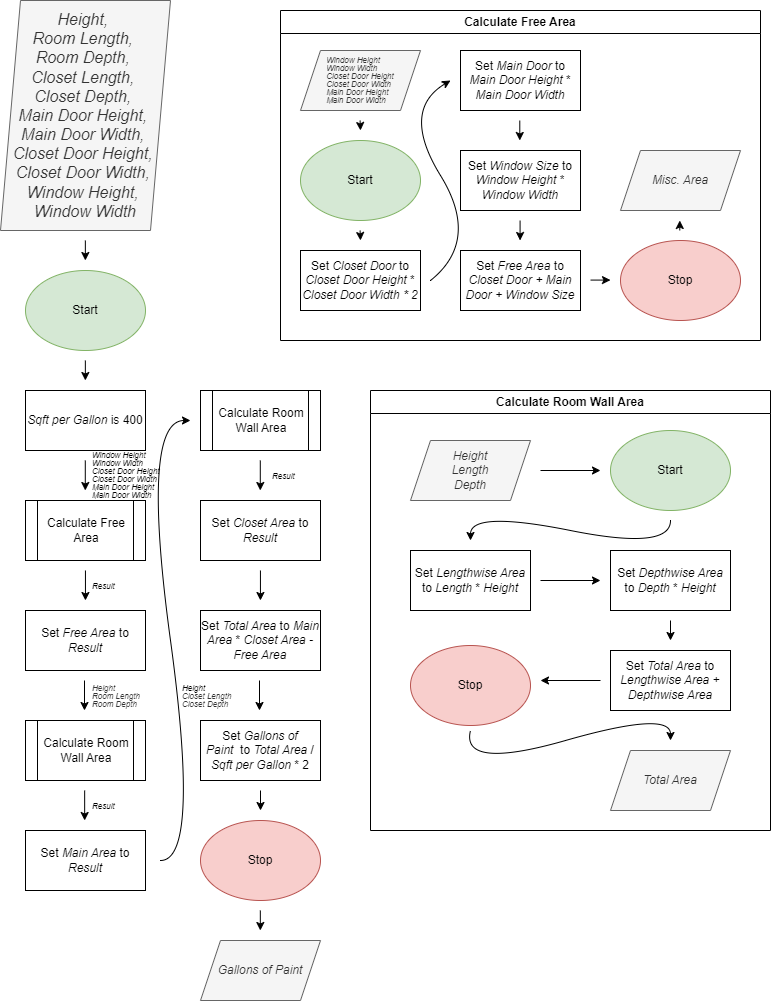

The diagram above was exported from draw.io. Its source (the exported page's mxGraphModel, read from the mxfile embedded in the PNG):
<mxGraphModel dx="1444" dy="835" grid="1" gridSize="10" guides="1" tooltips="1" connect="1" arrows="1" fold="1" page="1" pageScale="1" pageWidth="850" pageHeight="1100" math="0" shadow="0">
  <root>
    <mxCell id="0" />
    <mxCell id="1" parent="0" />
    <mxCell id="v7Y28q6XLG3SF74MW_tv-1" value="&lt;i style=&quot;border-color: var(--border-color); color: rgb(51, 51, 51); font-size: 16px;&quot;&gt;Height,&amp;nbsp;&lt;br style=&quot;border-color: var(--border-color);&quot;&gt;Room Length,&amp;nbsp;&lt;br style=&quot;border-color: var(--border-color);&quot;&gt;Room Depth,&amp;nbsp;&lt;br style=&quot;border-color: var(--border-color);&quot;&gt;Closet Length,&amp;nbsp;&lt;br style=&quot;border-color: var(--border-color);&quot;&gt;Closet Depth,&amp;nbsp;&lt;br style=&quot;border-color: var(--border-color);&quot;&gt;Main Door Height,&amp;nbsp;&lt;br style=&quot;border-color: var(--border-color);&quot;&gt;Main Door Width,&amp;nbsp;&lt;br style=&quot;border-color: var(--border-color);&quot;&gt;Closet Door Height,&amp;nbsp;&lt;br style=&quot;border-color: var(--border-color);&quot;&gt;Closet Door Width,&amp;nbsp;&lt;br style=&quot;border-color: var(--border-color);&quot;&gt;Window Height,&amp;nbsp;&lt;br style=&quot;border-color: var(--border-color);&quot;&gt;Window Width&lt;/i&gt;" style="shape=parallelogram;perimeter=parallelogramPerimeter;whiteSpace=wrap;html=1;fixedSize=1;fillColor=#f5f5f5;fontColor=#333333;strokeColor=#666666;" vertex="1" parent="1">
      <mxGeometry x="30" y="20" width="170" height="230" as="geometry" />
    </mxCell>
    <mxCell id="v7Y28q6XLG3SF74MW_tv-4" value="Start" style="ellipse;whiteSpace=wrap;html=1;fillColor=#d5e8d4;strokeColor=#82b366;" vertex="1" parent="1">
      <mxGeometry x="55" y="290" width="120" height="80" as="geometry" />
    </mxCell>
    <mxCell id="v7Y28q6XLG3SF74MW_tv-5" value="&lt;i&gt;Sqft per Gallon&lt;/i&gt;&amp;nbsp;is 400" style="rounded=0;whiteSpace=wrap;html=1;" vertex="1" parent="1">
      <mxGeometry x="55" y="410" width="120" height="60" as="geometry" />
    </mxCell>
    <mxCell id="v7Y28q6XLG3SF74MW_tv-6" value="Calculate Room Wall Area" style="shape=process;whiteSpace=wrap;html=1;backgroundOutline=1;" vertex="1" parent="1">
      <mxGeometry x="55" y="740" width="120" height="60" as="geometry" />
    </mxCell>
    <mxCell id="v7Y28q6XLG3SF74MW_tv-7" value="Set &lt;i&gt;Main Area&lt;/i&gt;&amp;nbsp;to &lt;i&gt;Result&lt;/i&gt;" style="rounded=0;whiteSpace=wrap;html=1;" vertex="1" parent="1">
      <mxGeometry x="55" y="850" width="120" height="60" as="geometry" />
    </mxCell>
    <mxCell id="v7Y28q6XLG3SF74MW_tv-9" value="Set &lt;i&gt;Total Area&lt;/i&gt;&amp;nbsp;to &lt;i&gt;Main Area &lt;/i&gt;* &lt;i&gt;Closet Area&lt;/i&gt;&amp;nbsp;- &lt;i&gt;Free Area&lt;/i&gt;" style="rounded=0;whiteSpace=wrap;html=1;" vertex="1" parent="1">
      <mxGeometry x="230" y="630" width="120" height="60" as="geometry" />
    </mxCell>
    <mxCell id="v7Y28q6XLG3SF74MW_tv-10" value="Calculate Free Area" style="shape=process;whiteSpace=wrap;html=1;backgroundOutline=1;" vertex="1" parent="1">
      <mxGeometry x="55" y="520" width="120" height="60" as="geometry" />
    </mxCell>
    <mxCell id="v7Y28q6XLG3SF74MW_tv-11" value="Set &lt;i&gt;Free Area&lt;/i&gt;&amp;nbsp;to &lt;i&gt;Result&lt;/i&gt;" style="rounded=0;whiteSpace=wrap;html=1;" vertex="1" parent="1">
      <mxGeometry x="55" y="630" width="120" height="60" as="geometry" />
    </mxCell>
    <mxCell id="v7Y28q6XLG3SF74MW_tv-14" value="" style="curved=1;endArrow=classic;html=1;rounded=0;" edge="1" parent="1">
      <mxGeometry width="50" height="50" relative="1" as="geometry">
        <mxPoint x="190" y="880" as="sourcePoint" />
        <mxPoint x="220" y="440" as="targetPoint" />
        <Array as="points">
          <mxPoint x="230" y="880" />
          <mxPoint x="170" y="440" />
        </Array>
      </mxGeometry>
    </mxCell>
    <mxCell id="v7Y28q6XLG3SF74MW_tv-17" value="Calculate Room Wall Area" style="shape=process;whiteSpace=wrap;html=1;backgroundOutline=1;" vertex="1" parent="1">
      <mxGeometry x="230" y="410" width="120" height="60" as="geometry" />
    </mxCell>
    <mxCell id="v7Y28q6XLG3SF74MW_tv-18" value="Set &lt;i&gt;Closet Area&lt;/i&gt;&amp;nbsp;to &lt;i&gt;Result&lt;/i&gt;" style="rounded=0;whiteSpace=wrap;html=1;" vertex="1" parent="1">
      <mxGeometry x="230" y="520" width="120" height="60" as="geometry" />
    </mxCell>
    <mxCell id="v7Y28q6XLG3SF74MW_tv-19" value="Set &lt;i&gt;Gallons of Paint&amp;nbsp;&lt;/i&gt;&amp;nbsp;to &lt;i&gt;Total Area &lt;/i&gt;/ &lt;i&gt;Sqft per Gallon&lt;/i&gt;&amp;nbsp;* 2" style="rounded=0;whiteSpace=wrap;html=1;" vertex="1" parent="1">
      <mxGeometry x="230" y="740" width="120" height="60" as="geometry" />
    </mxCell>
    <mxCell id="v7Y28q6XLG3SF74MW_tv-20" value="Stop" style="ellipse;whiteSpace=wrap;html=1;fillColor=#f8cecc;strokeColor=#b85450;" vertex="1" parent="1">
      <mxGeometry x="230" y="840" width="120" height="80" as="geometry" />
    </mxCell>
    <mxCell id="v7Y28q6XLG3SF74MW_tv-21" value="&lt;i&gt;Gallons of Paint&lt;/i&gt;" style="shape=parallelogram;perimeter=parallelogramPerimeter;whiteSpace=wrap;html=1;fixedSize=1;fillColor=#f5f5f5;fontColor=#333333;strokeColor=#666666;" vertex="1" parent="1">
      <mxGeometry x="230" y="960" width="120" height="60" as="geometry" />
    </mxCell>
    <mxCell id="v7Y28q6XLG3SF74MW_tv-22" value="" style="endArrow=classic;html=1;rounded=0;" edge="1" parent="1">
      <mxGeometry width="50" height="50" relative="1" as="geometry">
        <mxPoint x="114.85" y="260" as="sourcePoint" />
        <mxPoint x="114.85" y="280" as="targetPoint" />
      </mxGeometry>
    </mxCell>
    <mxCell id="v7Y28q6XLG3SF74MW_tv-23" value="" style="endArrow=classic;html=1;rounded=0;" edge="1" parent="1">
      <mxGeometry width="50" height="50" relative="1" as="geometry">
        <mxPoint x="114.85" y="380" as="sourcePoint" />
        <mxPoint x="114.85" y="400" as="targetPoint" />
      </mxGeometry>
    </mxCell>
    <mxCell id="v7Y28q6XLG3SF74MW_tv-24" value="" style="endArrow=classic;html=1;rounded=0;" edge="1" parent="1">
      <mxGeometry width="50" height="50" relative="1" as="geometry">
        <mxPoint x="114.79" y="480" as="sourcePoint" />
        <mxPoint x="114.79" y="510" as="targetPoint" />
      </mxGeometry>
    </mxCell>
    <mxCell id="v7Y28q6XLG3SF74MW_tv-25" value="" style="endArrow=classic;html=1;rounded=0;" edge="1" parent="1">
      <mxGeometry width="50" height="50" relative="1" as="geometry">
        <mxPoint x="289.79" y="480" as="sourcePoint" />
        <mxPoint x="289.79" y="510" as="targetPoint" />
      </mxGeometry>
    </mxCell>
    <mxCell id="v7Y28q6XLG3SF74MW_tv-26" value="" style="endArrow=classic;html=1;rounded=0;" edge="1" parent="1">
      <mxGeometry width="50" height="50" relative="1" as="geometry">
        <mxPoint x="114.95" y="590" as="sourcePoint" />
        <mxPoint x="114.95" y="620" as="targetPoint" />
      </mxGeometry>
    </mxCell>
    <mxCell id="v7Y28q6XLG3SF74MW_tv-27" value="" style="endArrow=classic;html=1;rounded=0;" edge="1" parent="1">
      <mxGeometry width="50" height="50" relative="1" as="geometry">
        <mxPoint x="289.94" y="590" as="sourcePoint" />
        <mxPoint x="289.94" y="620" as="targetPoint" />
      </mxGeometry>
    </mxCell>
    <mxCell id="v7Y28q6XLG3SF74MW_tv-28" value="" style="endArrow=classic;html=1;rounded=0;" edge="1" parent="1">
      <mxGeometry width="50" height="50" relative="1" as="geometry">
        <mxPoint x="114" y="700" as="sourcePoint" />
        <mxPoint x="114" y="730" as="targetPoint" />
      </mxGeometry>
    </mxCell>
    <mxCell id="v7Y28q6XLG3SF74MW_tv-29" value="" style="endArrow=classic;html=1;rounded=0;" edge="1" parent="1">
      <mxGeometry width="50" height="50" relative="1" as="geometry">
        <mxPoint x="289" y="700" as="sourcePoint" />
        <mxPoint x="289" y="730" as="targetPoint" />
      </mxGeometry>
    </mxCell>
    <mxCell id="v7Y28q6XLG3SF74MW_tv-30" value="" style="endArrow=classic;html=1;rounded=0;" edge="1" parent="1">
      <mxGeometry width="50" height="50" relative="1" as="geometry">
        <mxPoint x="114.16" y="810" as="sourcePoint" />
        <mxPoint x="114.16" y="840" as="targetPoint" />
      </mxGeometry>
    </mxCell>
    <mxCell id="v7Y28q6XLG3SF74MW_tv-31" value="" style="endArrow=classic;html=1;rounded=0;" edge="1" parent="1">
      <mxGeometry width="50" height="50" relative="1" as="geometry">
        <mxPoint x="290" y="810" as="sourcePoint" />
        <mxPoint x="290" y="830" as="targetPoint" />
      </mxGeometry>
    </mxCell>
    <mxCell id="v7Y28q6XLG3SF74MW_tv-33" value="" style="endArrow=classic;html=1;rounded=0;" edge="1" parent="1">
      <mxGeometry width="50" height="50" relative="1" as="geometry">
        <mxPoint x="289.82" y="930" as="sourcePoint" />
        <mxPoint x="289.82" y="950" as="targetPoint" />
      </mxGeometry>
    </mxCell>
    <mxCell id="v7Y28q6XLG3SF74MW_tv-34" value="&lt;p style=&quot;line-height: 0%; font-size: 8px;&quot;&gt;&lt;font style=&quot;font-size: 8px;&quot;&gt;&lt;i&gt;Window Height&lt;/i&gt;&lt;/font&gt;&lt;/p&gt;&lt;p style=&quot;line-height: 0%; font-size: 8px;&quot;&gt;&lt;font style=&quot;font-size: 8px;&quot;&gt;&lt;i&gt;Window Width&lt;/i&gt;&lt;/font&gt;&lt;/p&gt;&lt;p style=&quot;line-height: 0%; font-size: 8px;&quot;&gt;&lt;font style=&quot;font-size: 8px;&quot;&gt;&lt;i&gt;Closet Door Height&lt;/i&gt;&lt;/font&gt;&lt;/p&gt;&lt;p style=&quot;line-height: 0%; font-size: 8px;&quot;&gt;&lt;font style=&quot;font-size: 8px;&quot;&gt;&lt;i&gt;Closet Door Width&lt;/i&gt;&lt;/font&gt;&lt;/p&gt;&lt;p style=&quot;line-height: 0%; font-size: 8px;&quot;&gt;&lt;font style=&quot;font-size: 8px;&quot;&gt;&lt;i&gt;Main Door Height&lt;/i&gt;&lt;/font&gt;&lt;/p&gt;&lt;p style=&quot;line-height: 0%; font-size: 8px;&quot;&gt;&lt;font style=&quot;font-size: 8px;&quot;&gt;&lt;i&gt;Main Door Width&lt;/i&gt;&lt;/font&gt;&lt;/p&gt;" style="text;html=1;strokeColor=none;fillColor=none;align=left;verticalAlign=middle;whiteSpace=wrap;rounded=0;" vertex="1" parent="1">
      <mxGeometry x="120" y="470" width="80" height="50" as="geometry" />
    </mxCell>
    <mxCell id="v7Y28q6XLG3SF74MW_tv-37" value="&lt;font style=&quot;font-size: 8px;&quot;&gt;&lt;i&gt;Result&lt;/i&gt;&lt;/font&gt;" style="text;html=1;strokeColor=none;fillColor=none;align=left;verticalAlign=middle;whiteSpace=wrap;rounded=0;" vertex="1" parent="1">
      <mxGeometry x="120" y="590" width="60" height="30" as="geometry" />
    </mxCell>
    <mxCell id="v7Y28q6XLG3SF74MW_tv-38" value="&lt;p style=&quot;line-height: 50%;&quot;&gt;&lt;span style=&quot;border-color: var(--border-color); color: rgb(51, 51, 51); text-align: center; font-size: 8px;&quot;&gt;&lt;i&gt;Height&lt;br style=&quot;border-color: var(--border-color);&quot;&gt;Room Length&amp;nbsp;&lt;br style=&quot;border-color: var(--border-color);&quot;&gt;Room Depth&lt;/i&gt;&lt;/span&gt;&lt;/p&gt;" style="text;html=1;strokeColor=none;fillColor=none;align=left;verticalAlign=middle;whiteSpace=wrap;rounded=0;" vertex="1" parent="1">
      <mxGeometry x="120" y="700" width="120" height="30" as="geometry" />
    </mxCell>
    <mxCell id="v7Y28q6XLG3SF74MW_tv-39" value="&lt;p style=&quot;line-height: 50%;&quot;&gt;&lt;font style=&quot;font-size: 8px;&quot;&gt;&lt;i&gt;Height&lt;br style=&quot;border-color: var(--border-color); color: rgb(51, 51, 51);&quot;&gt;&lt;span style=&quot;color: rgb(51, 51, 51);&quot;&gt;Closet Length&amp;nbsp;&lt;/span&gt;&lt;br style=&quot;border-color: var(--border-color); color: rgb(51, 51, 51);&quot;&gt;&lt;span style=&quot;color: rgb(51, 51, 51);&quot;&gt;Closet Depth&lt;/span&gt;&lt;/i&gt;&lt;/font&gt;&lt;/p&gt;" style="text;html=1;strokeColor=none;fillColor=none;align=left;verticalAlign=middle;whiteSpace=wrap;rounded=0;" vertex="1" parent="1">
      <mxGeometry x="210" y="700" width="60" height="30" as="geometry" />
    </mxCell>
    <mxCell id="v7Y28q6XLG3SF74MW_tv-40" value="&lt;font style=&quot;font-size: 8px;&quot;&gt;&lt;i&gt;Result&lt;/i&gt;&lt;/font&gt;" style="text;html=1;strokeColor=none;fillColor=none;align=left;verticalAlign=middle;whiteSpace=wrap;rounded=0;" vertex="1" parent="1">
      <mxGeometry x="120" y="810" width="60" height="30" as="geometry" />
    </mxCell>
    <mxCell id="v7Y28q6XLG3SF74MW_tv-41" value="&lt;font style=&quot;font-size: 8px;&quot;&gt;&lt;i&gt;Result&lt;/i&gt;&lt;/font&gt;" style="text;html=1;strokeColor=none;fillColor=none;align=left;verticalAlign=middle;whiteSpace=wrap;rounded=0;" vertex="1" parent="1">
      <mxGeometry x="300" y="480" width="60" height="30" as="geometry" />
    </mxCell>
    <mxCell id="v7Y28q6XLG3SF74MW_tv-42" value="Calculate Free Area" style="swimlane;whiteSpace=wrap;html=1;" vertex="1" parent="1">
      <mxGeometry x="310" y="30" width="480" height="330" as="geometry" />
    </mxCell>
    <mxCell id="v7Y28q6XLG3SF74MW_tv-43" value="Start" style="ellipse;whiteSpace=wrap;html=1;fillColor=#d5e8d4;strokeColor=#82b366;" vertex="1" parent="v7Y28q6XLG3SF74MW_tv-42">
      <mxGeometry x="20" y="130" width="120" height="80" as="geometry" />
    </mxCell>
    <mxCell id="v7Y28q6XLG3SF74MW_tv-44" value="&lt;p style=&quot;border-color: var(--border-color); text-align: left; line-height: 0px; font-size: 8px;&quot;&gt;&lt;font style=&quot;border-color: var(--border-color);&quot;&gt;&lt;span style=&quot;border-color: var(--border-color);&quot;&gt;&lt;i&gt;Window Height&lt;/i&gt;&lt;/span&gt;&lt;/font&gt;&lt;/p&gt;&lt;p style=&quot;border-color: var(--border-color); text-align: left; line-height: 0px; font-size: 8px;&quot;&gt;&lt;font style=&quot;border-color: var(--border-color);&quot;&gt;&lt;span style=&quot;border-color: var(--border-color);&quot;&gt;&lt;i&gt;Window Width&lt;/i&gt;&lt;/span&gt;&lt;/font&gt;&lt;/p&gt;&lt;p style=&quot;border-color: var(--border-color); text-align: left; line-height: 0px; font-size: 8px;&quot;&gt;&lt;font style=&quot;border-color: var(--border-color);&quot;&gt;&lt;span style=&quot;border-color: var(--border-color);&quot;&gt;&lt;i&gt;Closet Door Height&lt;/i&gt;&lt;/span&gt;&lt;/font&gt;&lt;/p&gt;&lt;p style=&quot;border-color: var(--border-color); text-align: left; line-height: 0px; font-size: 8px;&quot;&gt;&lt;font style=&quot;border-color: var(--border-color);&quot;&gt;&lt;span style=&quot;border-color: var(--border-color);&quot;&gt;&lt;i&gt;Closet Door Width&lt;/i&gt;&lt;/span&gt;&lt;/font&gt;&lt;/p&gt;&lt;p style=&quot;border-color: var(--border-color); text-align: left; line-height: 0px; font-size: 8px;&quot;&gt;&lt;font style=&quot;border-color: var(--border-color);&quot;&gt;&lt;span style=&quot;border-color: var(--border-color);&quot;&gt;&lt;i&gt;Main Door Height&lt;/i&gt;&lt;/span&gt;&lt;/font&gt;&lt;/p&gt;&lt;p style=&quot;border-color: var(--border-color); text-align: left; line-height: 0px; font-size: 8px;&quot;&gt;&lt;font style=&quot;border-color: var(--border-color);&quot;&gt;&lt;span style=&quot;border-color: var(--border-color);&quot;&gt;&lt;i&gt;Main Door Width&lt;/i&gt;&lt;/span&gt;&lt;/font&gt;&lt;/p&gt;" style="shape=parallelogram;perimeter=parallelogramPerimeter;whiteSpace=wrap;html=1;fixedSize=1;fillColor=#f5f5f5;fontColor=#333333;strokeColor=#666666;" vertex="1" parent="v7Y28q6XLG3SF74MW_tv-42">
      <mxGeometry x="20" y="40" width="120" height="60" as="geometry" />
    </mxCell>
    <mxCell id="v7Y28q6XLG3SF74MW_tv-45" value="Set &lt;i&gt;Closet Door &lt;/i&gt;to &lt;i&gt;Closet Door Height &lt;/i&gt;* &lt;i&gt;Closet Door Width * 2&lt;/i&gt;" style="rounded=0;whiteSpace=wrap;html=1;" vertex="1" parent="v7Y28q6XLG3SF74MW_tv-42">
      <mxGeometry x="20" y="240" width="120" height="60" as="geometry" />
    </mxCell>
    <mxCell id="v7Y28q6XLG3SF74MW_tv-46" value="Set &lt;i&gt;Main Door&amp;nbsp;&lt;/i&gt;to &lt;i&gt;Main Door Height &lt;/i&gt;* &lt;i&gt;Main Door Width&lt;/i&gt;" style="rounded=0;whiteSpace=wrap;html=1;" vertex="1" parent="v7Y28q6XLG3SF74MW_tv-42">
      <mxGeometry x="180" y="40" width="120" height="60" as="geometry" />
    </mxCell>
    <mxCell id="v7Y28q6XLG3SF74MW_tv-47" value="Set &lt;i&gt;Window Size&lt;/i&gt;&amp;nbsp;to &lt;i&gt;Window Height &lt;/i&gt;* &lt;i&gt;Window Width&lt;/i&gt;" style="rounded=0;whiteSpace=wrap;html=1;" vertex="1" parent="v7Y28q6XLG3SF74MW_tv-42">
      <mxGeometry x="180" y="140" width="120" height="60" as="geometry" />
    </mxCell>
    <mxCell id="v7Y28q6XLG3SF74MW_tv-49" value="Set &lt;i&gt;Free Area&lt;/i&gt;&amp;nbsp;to &lt;i&gt;Closet Door + Main Door + Window Size&lt;/i&gt;" style="rounded=0;whiteSpace=wrap;html=1;" vertex="1" parent="v7Y28q6XLG3SF74MW_tv-42">
      <mxGeometry x="180" y="240" width="120" height="60" as="geometry" />
    </mxCell>
    <mxCell id="v7Y28q6XLG3SF74MW_tv-50" value="Stop" style="ellipse;whiteSpace=wrap;html=1;fillColor=#f8cecc;strokeColor=#b85450;" vertex="1" parent="v7Y28q6XLG3SF74MW_tv-42">
      <mxGeometry x="340" y="230" width="120" height="80" as="geometry" />
    </mxCell>
    <mxCell id="v7Y28q6XLG3SF74MW_tv-51" value="&lt;i&gt;Misc. Area&lt;/i&gt;" style="shape=parallelogram;perimeter=parallelogramPerimeter;whiteSpace=wrap;html=1;fixedSize=1;fillColor=#f5f5f5;fontColor=#333333;strokeColor=#666666;" vertex="1" parent="v7Y28q6XLG3SF74MW_tv-42">
      <mxGeometry x="340" y="140" width="120" height="60" as="geometry" />
    </mxCell>
    <mxCell id="v7Y28q6XLG3SF74MW_tv-58" value="" style="endArrow=classic;html=1;rounded=0;" edge="1" parent="v7Y28q6XLG3SF74MW_tv-42">
      <mxGeometry width="50" height="50" relative="1" as="geometry">
        <mxPoint x="239.57999999999998" y="210" as="sourcePoint" />
        <mxPoint x="239.57999999999998" y="230" as="targetPoint" />
      </mxGeometry>
    </mxCell>
    <mxCell id="v7Y28q6XLG3SF74MW_tv-59" value="" style="endArrow=classic;html=1;rounded=0;" edge="1" parent="v7Y28q6XLG3SF74MW_tv-42">
      <mxGeometry width="50" height="50" relative="1" as="geometry">
        <mxPoint x="79.57999999999998" y="110" as="sourcePoint" />
        <mxPoint x="80" y="120" as="targetPoint" />
      </mxGeometry>
    </mxCell>
    <mxCell id="v7Y28q6XLG3SF74MW_tv-60" value="" style="endArrow=classic;html=1;rounded=0;" edge="1" parent="v7Y28q6XLG3SF74MW_tv-42">
      <mxGeometry width="50" height="50" relative="1" as="geometry">
        <mxPoint x="79.57999999999998" y="220" as="sourcePoint" />
        <mxPoint x="80" y="230" as="targetPoint" />
      </mxGeometry>
    </mxCell>
    <mxCell id="v7Y28q6XLG3SF74MW_tv-61" value="" style="endArrow=classic;html=1;rounded=0;" edge="1" parent="v7Y28q6XLG3SF74MW_tv-42">
      <mxGeometry width="50" height="50" relative="1" as="geometry">
        <mxPoint x="310" y="269.58" as="sourcePoint" />
        <mxPoint x="330" y="269.58" as="targetPoint" />
      </mxGeometry>
    </mxCell>
    <mxCell id="v7Y28q6XLG3SF74MW_tv-54" value="" style="endArrow=classic;html=1;rounded=0;" edge="1" parent="v7Y28q6XLG3SF74MW_tv-42">
      <mxGeometry width="50" height="50" relative="1" as="geometry">
        <mxPoint x="239.28999999999996" y="110" as="sourcePoint" />
        <mxPoint x="239.28999999999996" y="130" as="targetPoint" />
      </mxGeometry>
    </mxCell>
    <mxCell id="v7Y28q6XLG3SF74MW_tv-62" value="" style="endArrow=classic;html=1;rounded=0;" edge="1" parent="v7Y28q6XLG3SF74MW_tv-42">
      <mxGeometry width="50" height="50" relative="1" as="geometry">
        <mxPoint x="399.28999999999996" y="220" as="sourcePoint" />
        <mxPoint x="399.28999999999996" y="210" as="targetPoint" />
      </mxGeometry>
    </mxCell>
    <mxCell id="v7Y28q6XLG3SF74MW_tv-63" value="" style="curved=1;endArrow=classic;html=1;rounded=0;" edge="1" parent="v7Y28q6XLG3SF74MW_tv-42">
      <mxGeometry width="50" height="50" relative="1" as="geometry">
        <mxPoint x="150" y="270" as="sourcePoint" />
        <mxPoint x="170" y="70" as="targetPoint" />
        <Array as="points">
          <mxPoint x="200" y="230" />
          <mxPoint x="120" y="100" />
        </Array>
      </mxGeometry>
    </mxCell>
    <mxCell id="v7Y28q6XLG3SF74MW_tv-64" value="Calculate Room Wall Area" style="swimlane;whiteSpace=wrap;html=1;" vertex="1" parent="1">
      <mxGeometry x="400" y="410" width="400" height="440" as="geometry" />
    </mxCell>
    <mxCell id="v7Y28q6XLG3SF74MW_tv-70" value="&lt;i&gt;Height&lt;br&gt;Length&lt;br&gt;Depth&lt;/i&gt;" style="shape=parallelogram;perimeter=parallelogramPerimeter;whiteSpace=wrap;html=1;fixedSize=1;fillColor=#f5f5f5;fontColor=#333333;strokeColor=#666666;" vertex="1" parent="v7Y28q6XLG3SF74MW_tv-64">
      <mxGeometry x="40" y="50" width="120" height="60" as="geometry" />
    </mxCell>
    <mxCell id="v7Y28q6XLG3SF74MW_tv-71" value="Start" style="ellipse;whiteSpace=wrap;html=1;fillColor=#d5e8d4;strokeColor=#82b366;" vertex="1" parent="v7Y28q6XLG3SF74MW_tv-64">
      <mxGeometry x="240" y="40" width="120" height="80" as="geometry" />
    </mxCell>
    <mxCell id="v7Y28q6XLG3SF74MW_tv-72" value="Set &lt;i&gt;Lengthwise Area &lt;/i&gt;to &lt;i&gt;Length &lt;/i&gt;* &lt;i&gt;Height&lt;/i&gt;" style="rounded=0;whiteSpace=wrap;html=1;" vertex="1" parent="v7Y28q6XLG3SF74MW_tv-64">
      <mxGeometry x="40" y="160" width="120" height="60" as="geometry" />
    </mxCell>
    <mxCell id="v7Y28q6XLG3SF74MW_tv-73" value="Set &lt;i&gt;Depthwise Area &lt;/i&gt;to &lt;i&gt;Depth&amp;nbsp;&lt;/i&gt;* &lt;i&gt;Height&lt;/i&gt;" style="rounded=0;whiteSpace=wrap;html=1;" vertex="1" parent="v7Y28q6XLG3SF74MW_tv-64">
      <mxGeometry x="240" y="160" width="120" height="60" as="geometry" />
    </mxCell>
    <mxCell id="v7Y28q6XLG3SF74MW_tv-74" value="Set &lt;i&gt;Total Area&lt;/i&gt;&amp;nbsp;to &lt;i&gt;Lengthwise Area&lt;/i&gt;&amp;nbsp;+ &lt;i&gt;Depthwise Area&lt;/i&gt;" style="rounded=0;whiteSpace=wrap;html=1;" vertex="1" parent="v7Y28q6XLG3SF74MW_tv-64">
      <mxGeometry x="240" y="260" width="120" height="60" as="geometry" />
    </mxCell>
    <mxCell id="v7Y28q6XLG3SF74MW_tv-76" value="Stop" style="ellipse;whiteSpace=wrap;html=1;fillColor=#f8cecc;strokeColor=#b85450;" vertex="1" parent="v7Y28q6XLG3SF74MW_tv-64">
      <mxGeometry x="40" y="255" width="120" height="80" as="geometry" />
    </mxCell>
    <mxCell id="v7Y28q6XLG3SF74MW_tv-77" value="" style="curved=1;endArrow=classic;html=1;rounded=0;" edge="1" parent="v7Y28q6XLG3SF74MW_tv-64">
      <mxGeometry width="50" height="50" relative="1" as="geometry">
        <mxPoint x="300" y="130" as="sourcePoint" />
        <mxPoint x="100" y="150" as="targetPoint" />
        <Array as="points">
          <mxPoint x="300" y="160" />
          <mxPoint x="100" y="120" />
        </Array>
      </mxGeometry>
    </mxCell>
    <mxCell id="v7Y28q6XLG3SF74MW_tv-83" value="&lt;i&gt;Total Area&lt;/i&gt;" style="shape=parallelogram;perimeter=parallelogramPerimeter;whiteSpace=wrap;html=1;fixedSize=1;fillColor=#f5f5f5;fontColor=#333333;strokeColor=#666666;" vertex="1" parent="v7Y28q6XLG3SF74MW_tv-64">
      <mxGeometry x="240" y="360" width="120" height="60" as="geometry" />
    </mxCell>
    <mxCell id="v7Y28q6XLG3SF74MW_tv-84" value="" style="curved=1;endArrow=classic;html=1;rounded=0;" edge="1" parent="v7Y28q6XLG3SF74MW_tv-64">
      <mxGeometry width="50" height="50" relative="1" as="geometry">
        <mxPoint x="100" y="340" as="sourcePoint" />
        <mxPoint x="300" y="350" as="targetPoint" />
        <Array as="points">
          <mxPoint x="90" y="380" />
          <mxPoint x="300" y="320" />
        </Array>
      </mxGeometry>
    </mxCell>
    <mxCell id="v7Y28q6XLG3SF74MW_tv-78" value="" style="endArrow=classic;html=1;rounded=0;" edge="1" parent="1">
      <mxGeometry width="50" height="50" relative="1" as="geometry">
        <mxPoint x="570" y="490" as="sourcePoint" />
        <mxPoint x="630" y="490" as="targetPoint" />
      </mxGeometry>
    </mxCell>
    <mxCell id="v7Y28q6XLG3SF74MW_tv-79" value="" style="endArrow=classic;html=1;rounded=0;" edge="1" parent="1">
      <mxGeometry width="50" height="50" relative="1" as="geometry">
        <mxPoint x="700" y="640" as="sourcePoint" />
        <mxPoint x="700" y="660" as="targetPoint" />
      </mxGeometry>
    </mxCell>
    <mxCell id="v7Y28q6XLG3SF74MW_tv-80" value="" style="endArrow=classic;html=1;rounded=0;" edge="1" parent="1">
      <mxGeometry width="50" height="50" relative="1" as="geometry">
        <mxPoint x="570" y="600" as="sourcePoint" />
        <mxPoint x="630" y="600" as="targetPoint" />
      </mxGeometry>
    </mxCell>
    <mxCell id="v7Y28q6XLG3SF74MW_tv-81" value="" style="endArrow=classic;html=1;rounded=0;" edge="1" parent="1">
      <mxGeometry width="50" height="50" relative="1" as="geometry">
        <mxPoint x="630" y="700" as="sourcePoint" />
        <mxPoint x="570" y="700" as="targetPoint" />
      </mxGeometry>
    </mxCell>
  </root>
</mxGraphModel>